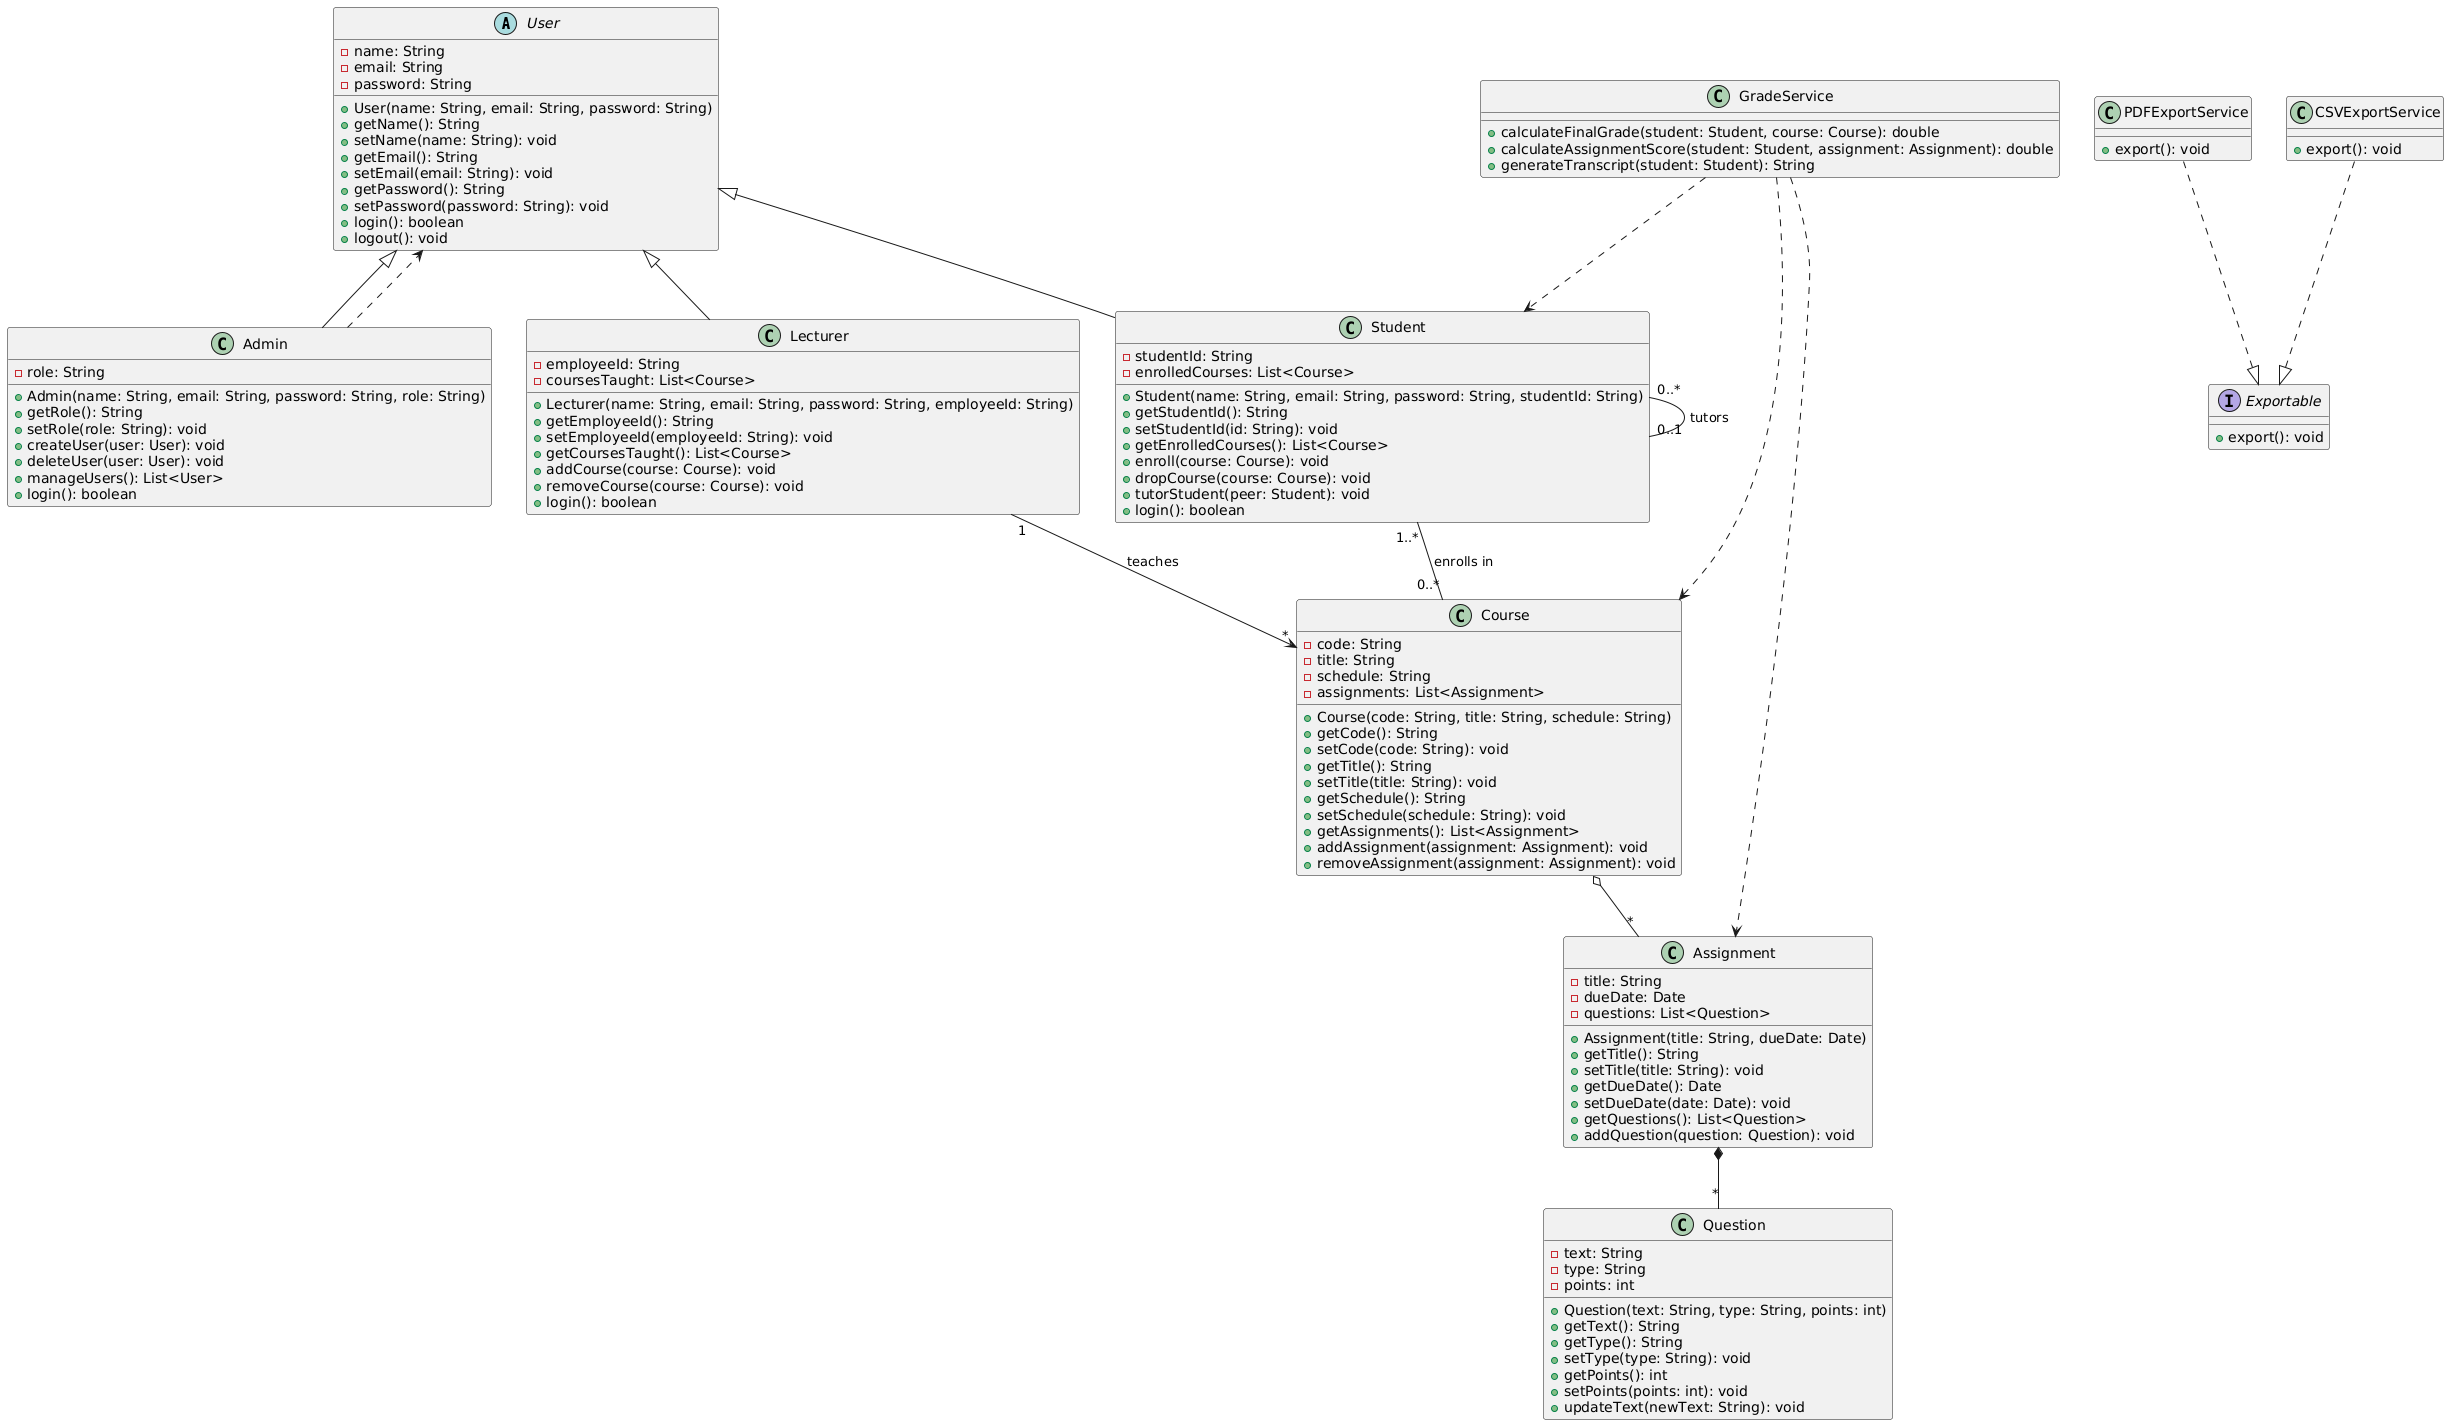

The diagram above was rendered by PlantUML. Its source (embedded in the PNG):
@startuml
' Base abstract class
abstract class User {
  - name: String
  - email: String
  - password: String
  + User(name: String, email: String, password: String)
  + getName(): String
  + setName(name: String): void
  + getEmail(): String
  + setEmail(email: String): void
  + getPassword(): String
  + setPassword(password: String): void
  + login(): boolean
  + logout(): void
}

class Admin {
  - role: String
  + Admin(name: String, email: String, password: String, role: String)
  + getRole(): String
  + setRole(role: String): void
  + createUser(user: User): void
  + deleteUser(user: User): void
  + manageUsers(): List<User>
  + login(): boolean
}

class Lecturer {
  - employeeId: String
  - coursesTaught: List<Course>
  + Lecturer(name: String, email: String, password: String, employeeId: String)
  + getEmployeeId(): String
  + setEmployeeId(employeeId: String): void
  + getCoursesTaught(): List<Course>
  + addCourse(course: Course): void
  + removeCourse(course: Course): void
  + login(): boolean
}

class Student {
  - studentId: String
  - enrolledCourses: List<Course>
  + Student(name: String, email: String, password: String, studentId: String)
  + getStudentId(): String
  + setStudentId(id: String): void
  + getEnrolledCourses(): List<Course>
  + enroll(course: Course): void
  + dropCourse(course: Course): void
  + tutorStudent(peer: Student): void
  + login(): boolean
}

class Course {
  - code: String
  - title: String
  - schedule: String
  - assignments: List<Assignment>
  + Course(code: String, title: String, schedule: String)
  + getCode(): String
  + setCode(code: String): void
  + getTitle(): String
  + setTitle(title: String): void
  + getSchedule(): String
  + setSchedule(schedule: String): void
  + getAssignments(): List<Assignment>
  + addAssignment(assignment: Assignment): void
  + removeAssignment(assignment: Assignment): void
}

class Assignment {
  - title: String
  - dueDate: Date
  - questions: List<Question>
  + Assignment(title: String, dueDate: Date)
  + getTitle(): String
  + setTitle(title: String): void
  + getDueDate(): Date
  + setDueDate(date: Date): void
  + getQuestions(): List<Question>
  + addQuestion(question: Question): void
}

class Question {
  - text: String
  - type: String
  - points: int
  + Question(text: String, type: String, points: int)
  + getText(): String
  + getType(): String
  + setType(type: String): void
  + getPoints(): int
  + setPoints(points: int): void
  + updateText(newText: String): void
}

class GradeService {
  + calculateFinalGrade(student: Student, course: Course): double
  + calculateAssignmentScore(student: Student, assignment: Assignment): double
  + generateTranscript(student: Student): String
}


interface Exportable {
  + export(): void
}

class PDFExportService {
  + export(): void
}

class CSVExportService {
  + export(): void
}

' Generalization
User <|-- Student
User <|-- Lecturer
User <|-- Admin

' Association
Student "1..*" -- "0..*" Course : enrolls in

' Directed Association
Lecturer "1" --> "*" Course : teaches

' Aggregation
Course o-- "*" Assignment

' Composition
Assignment *-- "*" Question

' Dependency
GradeService ..> Student
GradeService ..> Assignment
GradeService ..> Course
Admin ..> User

' Realization
PDFExportService ..|> Exportable
CSVExportService ..|> Exportable

' Reflexive Association
Student "0..*" -- "0..1" Student : tutors
@enduml